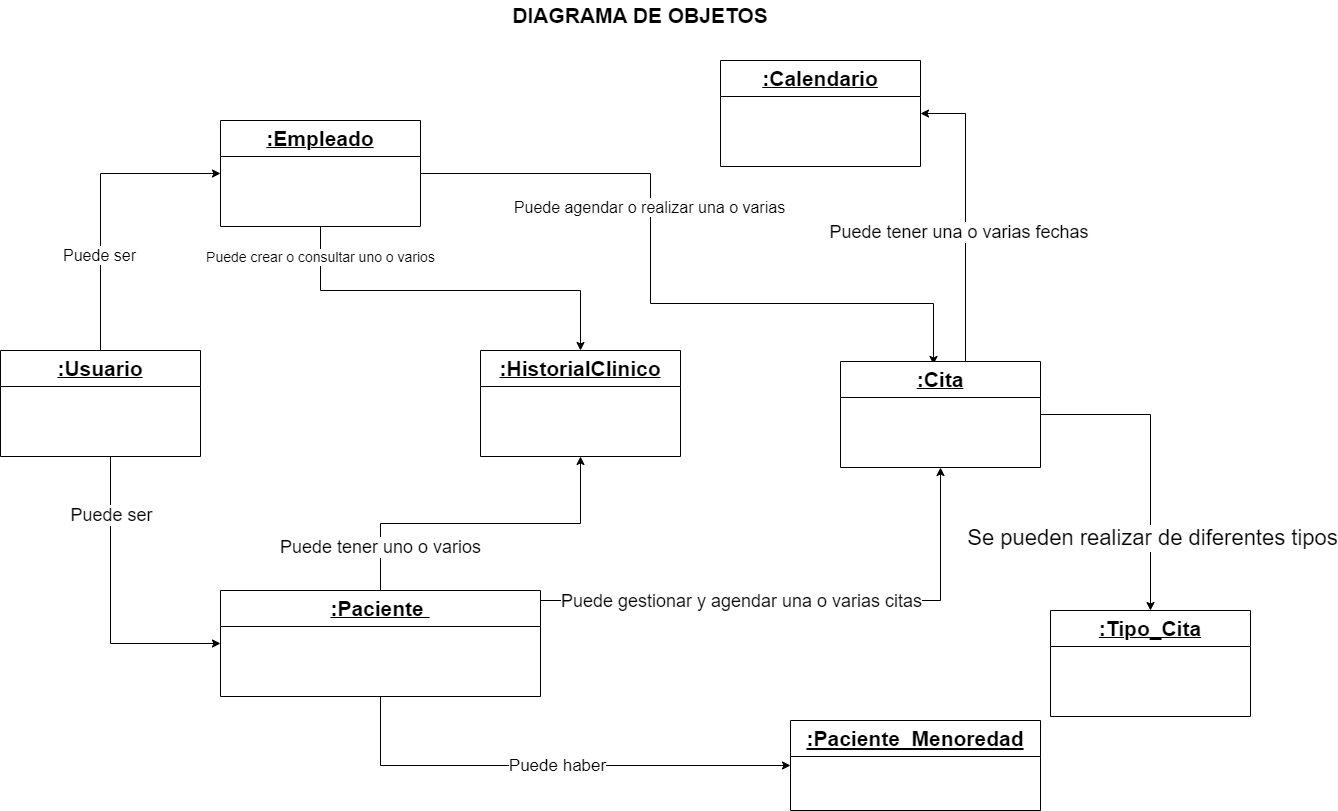

The diagram above was exported from draw.io. Its source (the exported page's mxGraphModel, read from the mxfile embedded in the PNG):
<mxGraphModel dx="2474" dy="1256" grid="1" gridSize="10" guides="1" tooltips="1" connect="1" arrows="1" fold="1" page="1" pageScale="1" pageWidth="1169" pageHeight="827" background="#FFFFFF" math="0" shadow="0">
  <root>
    <mxCell id="0" />
    <mxCell id="1" parent="0" />
    <mxCell id="auYqpAlaSlEiFYjcfq0a-14" style="edgeStyle=orthogonalEdgeStyle;rounded=0;orthogonalLoop=1;jettySize=auto;html=1;entryX=0;entryY=0.5;entryDx=0;entryDy=0;" edge="1" parent="1" source="auYqpAlaSlEiFYjcfq0a-1" target="auYqpAlaSlEiFYjcfq0a-8">
      <mxGeometry relative="1" as="geometry">
        <Array as="points">
          <mxPoint x="630" y="183" />
        </Array>
      </mxGeometry>
    </mxCell>
    <mxCell id="auYqpAlaSlEiFYjcfq0a-26" value="&lt;font style=&quot;font-size: 16px;&quot;&gt;Puede ser&lt;/font&gt;" style="edgeLabel;html=1;align=center;verticalAlign=middle;resizable=0;points=[];" vertex="1" connectable="0" parent="auYqpAlaSlEiFYjcfq0a-14">
      <mxGeometry x="-0.3558" y="2" relative="1" as="geometry">
        <mxPoint as="offset" />
      </mxGeometry>
    </mxCell>
    <mxCell id="auYqpAlaSlEiFYjcfq0a-15" style="edgeStyle=orthogonalEdgeStyle;rounded=0;orthogonalLoop=1;jettySize=auto;html=1;entryX=0;entryY=0.5;entryDx=0;entryDy=0;" edge="1" parent="1" source="auYqpAlaSlEiFYjcfq0a-1" target="auYqpAlaSlEiFYjcfq0a-9">
      <mxGeometry relative="1" as="geometry">
        <Array as="points">
          <mxPoint x="640" y="653" />
        </Array>
      </mxGeometry>
    </mxCell>
    <mxCell id="auYqpAlaSlEiFYjcfq0a-25" value="&lt;font style=&quot;font-size: 18px;&quot;&gt;Puede ser&lt;/font&gt;" style="edgeLabel;html=1;align=center;verticalAlign=middle;resizable=0;points=[];" vertex="1" connectable="0" parent="auYqpAlaSlEiFYjcfq0a-15">
      <mxGeometry x="-0.6072" relative="1" as="geometry">
        <mxPoint as="offset" />
      </mxGeometry>
    </mxCell>
    <mxCell id="auYqpAlaSlEiFYjcfq0a-1" value="&lt;u&gt;&lt;font style=&quot;font-size: 21px;&quot;&gt;:Usuario&lt;/font&gt;&lt;/u&gt;" style="swimlane;whiteSpace=wrap;html=1;startSize=36;" vertex="1" parent="1">
      <mxGeometry x="530" y="360" width="200" height="106" as="geometry" />
    </mxCell>
    <mxCell id="auYqpAlaSlEiFYjcfq0a-17" style="edgeStyle=orthogonalEdgeStyle;rounded=0;orthogonalLoop=1;jettySize=auto;html=1;entryX=0.5;entryY=0;entryDx=0;entryDy=0;" edge="1" parent="1" source="auYqpAlaSlEiFYjcfq0a-8" target="auYqpAlaSlEiFYjcfq0a-10">
      <mxGeometry relative="1" as="geometry">
        <Array as="points">
          <mxPoint x="850" y="300" />
          <mxPoint x="1110" y="300" />
        </Array>
      </mxGeometry>
    </mxCell>
    <mxCell id="auYqpAlaSlEiFYjcfq0a-27" value="&lt;font style=&quot;font-size: 14px;&quot;&gt;Puede crear o consultar uno o varios&lt;/font&gt;" style="edgeLabel;html=1;align=center;verticalAlign=middle;resizable=0;points=[];" vertex="1" connectable="0" parent="auYqpAlaSlEiFYjcfq0a-17">
      <mxGeometry x="-0.842" y="-1" relative="1" as="geometry">
        <mxPoint as="offset" />
      </mxGeometry>
    </mxCell>
    <mxCell id="auYqpAlaSlEiFYjcfq0a-20" style="edgeStyle=orthogonalEdgeStyle;rounded=0;orthogonalLoop=1;jettySize=auto;html=1;entryX=0.465;entryY=0.028;entryDx=0;entryDy=0;entryPerimeter=0;" edge="1" parent="1" source="auYqpAlaSlEiFYjcfq0a-8" target="auYqpAlaSlEiFYjcfq0a-11">
      <mxGeometry relative="1" as="geometry">
        <Array as="points">
          <mxPoint x="1180" y="183" />
          <mxPoint x="1180" y="313" />
          <mxPoint x="1463" y="313" />
        </Array>
      </mxGeometry>
    </mxCell>
    <mxCell id="auYqpAlaSlEiFYjcfq0a-29" value="&lt;font style=&quot;font-size: 16px;&quot;&gt;Puede agendar o realizar una o varias&lt;/font&gt;" style="edgeLabel;html=1;align=center;verticalAlign=middle;resizable=0;points=[];" vertex="1" connectable="0" parent="auYqpAlaSlEiFYjcfq0a-20">
      <mxGeometry x="-0.2528" y="-2" relative="1" as="geometry">
        <mxPoint as="offset" />
      </mxGeometry>
    </mxCell>
    <mxCell id="auYqpAlaSlEiFYjcfq0a-8" value="&lt;u&gt;&lt;font style=&quot;font-size: 21px;&quot;&gt;:Empleado&lt;/font&gt;&lt;/u&gt;" style="swimlane;whiteSpace=wrap;html=1;startSize=36;" vertex="1" parent="1">
      <mxGeometry x="750" y="130" width="200" height="106" as="geometry" />
    </mxCell>
    <mxCell id="auYqpAlaSlEiFYjcfq0a-16" style="edgeStyle=orthogonalEdgeStyle;rounded=0;orthogonalLoop=1;jettySize=auto;html=1;exitX=0.5;exitY=0;exitDx=0;exitDy=0;entryX=0.5;entryY=1;entryDx=0;entryDy=0;" edge="1" parent="1" source="auYqpAlaSlEiFYjcfq0a-9" target="auYqpAlaSlEiFYjcfq0a-10">
      <mxGeometry relative="1" as="geometry" />
    </mxCell>
    <mxCell id="auYqpAlaSlEiFYjcfq0a-28" value="&lt;font style=&quot;font-size: 18px;&quot;&gt;Puede tener uno o varios&lt;/font&gt;" style="edgeLabel;html=1;align=center;verticalAlign=middle;resizable=0;points=[];" vertex="1" connectable="0" parent="auYqpAlaSlEiFYjcfq0a-16">
      <mxGeometry x="-0.7365" y="1" relative="1" as="geometry">
        <mxPoint as="offset" />
      </mxGeometry>
    </mxCell>
    <mxCell id="auYqpAlaSlEiFYjcfq0a-21" style="edgeStyle=orthogonalEdgeStyle;rounded=0;orthogonalLoop=1;jettySize=auto;html=1;entryX=0.5;entryY=1;entryDx=0;entryDy=0;" edge="1" parent="1" source="auYqpAlaSlEiFYjcfq0a-9" target="auYqpAlaSlEiFYjcfq0a-11">
      <mxGeometry relative="1" as="geometry">
        <Array as="points">
          <mxPoint x="1470" y="610" />
        </Array>
      </mxGeometry>
    </mxCell>
    <mxCell id="auYqpAlaSlEiFYjcfq0a-30" value="&lt;font style=&quot;font-size: 18px;&quot;&gt;Puede gestionar y agendar una o varias citas&lt;/font&gt;" style="edgeLabel;html=1;align=center;verticalAlign=middle;resizable=0;points=[];" vertex="1" connectable="0" parent="auYqpAlaSlEiFYjcfq0a-21">
      <mxGeometry x="-0.526" y="4" relative="1" as="geometry">
        <mxPoint x="74" y="4" as="offset" />
      </mxGeometry>
    </mxCell>
    <mxCell id="auYqpAlaSlEiFYjcfq0a-24" style="edgeStyle=orthogonalEdgeStyle;rounded=0;orthogonalLoop=1;jettySize=auto;html=1;entryX=0;entryY=0.5;entryDx=0;entryDy=0;" edge="1" parent="1" source="auYqpAlaSlEiFYjcfq0a-9" target="auYqpAlaSlEiFYjcfq0a-13">
      <mxGeometry relative="1" as="geometry">
        <Array as="points">
          <mxPoint x="910" y="775" />
        </Array>
      </mxGeometry>
    </mxCell>
    <mxCell id="auYqpAlaSlEiFYjcfq0a-31" value="&lt;font style=&quot;font-size: 17px;&quot;&gt;Puede haber&lt;/font&gt;" style="edgeLabel;html=1;align=center;verticalAlign=middle;resizable=0;points=[];" vertex="1" connectable="0" parent="auYqpAlaSlEiFYjcfq0a-24">
      <mxGeometry x="-0.5421" y="1" relative="1" as="geometry">
        <mxPoint x="135" y="1" as="offset" />
      </mxGeometry>
    </mxCell>
    <mxCell id="auYqpAlaSlEiFYjcfq0a-9" value="&lt;u&gt;&lt;font style=&quot;font-size: 21px;&quot;&gt;:Paciente&amp;nbsp;&lt;/font&gt;&lt;/u&gt;" style="swimlane;whiteSpace=wrap;html=1;startSize=36;" vertex="1" parent="1">
      <mxGeometry x="750" y="600" width="320" height="106" as="geometry" />
    </mxCell>
    <mxCell id="auYqpAlaSlEiFYjcfq0a-10" value="&lt;u&gt;&lt;font style=&quot;font-size: 21px;&quot;&gt;:HistorialClinico&lt;/font&gt;&lt;/u&gt;" style="swimlane;whiteSpace=wrap;html=1;startSize=36;" vertex="1" parent="1">
      <mxGeometry x="1010" y="360" width="200" height="106" as="geometry" />
    </mxCell>
    <mxCell id="auYqpAlaSlEiFYjcfq0a-23" style="edgeStyle=orthogonalEdgeStyle;rounded=0;orthogonalLoop=1;jettySize=auto;html=1;entryX=1;entryY=0.5;entryDx=0;entryDy=0;" edge="1" parent="1" target="auYqpAlaSlEiFYjcfq0a-19">
      <mxGeometry relative="1" as="geometry">
        <mxPoint x="1540" y="371" as="sourcePoint" />
        <mxPoint x="1520" y="123" as="targetPoint" />
      </mxGeometry>
    </mxCell>
    <mxCell id="auYqpAlaSlEiFYjcfq0a-33" value="&lt;font style=&quot;font-size: 18px;&quot;&gt;Puede tener una o varias fechas&amp;nbsp; &amp;nbsp;&lt;/font&gt;" style="edgeLabel;html=1;align=center;verticalAlign=middle;resizable=0;points=[];" vertex="1" connectable="0" parent="auYqpAlaSlEiFYjcfq0a-23">
      <mxGeometry x="0.0322" relative="1" as="geometry">
        <mxPoint as="offset" />
      </mxGeometry>
    </mxCell>
    <mxCell id="auYqpAlaSlEiFYjcfq0a-39" style="edgeStyle=orthogonalEdgeStyle;rounded=0;orthogonalLoop=1;jettySize=auto;html=1;entryX=0.5;entryY=0;entryDx=0;entryDy=0;" edge="1" parent="1" source="auYqpAlaSlEiFYjcfq0a-11" target="auYqpAlaSlEiFYjcfq0a-37">
      <mxGeometry relative="1" as="geometry" />
    </mxCell>
    <mxCell id="auYqpAlaSlEiFYjcfq0a-40" value="&lt;font style=&quot;font-size: 22px;&quot;&gt;Se pueden realizar de diferentes tipos&lt;/font&gt;" style="edgeLabel;html=1;align=center;verticalAlign=middle;resizable=0;points=[];" vertex="1" connectable="0" parent="auYqpAlaSlEiFYjcfq0a-39">
      <mxGeometry x="0.5132" y="1" relative="1" as="geometry">
        <mxPoint y="1" as="offset" />
      </mxGeometry>
    </mxCell>
    <mxCell id="auYqpAlaSlEiFYjcfq0a-11" value="&lt;u&gt;&lt;font style=&quot;font-size: 21px;&quot;&gt;:Cita&lt;/font&gt;&lt;/u&gt;" style="swimlane;whiteSpace=wrap;html=1;startSize=36;" vertex="1" parent="1">
      <mxGeometry x="1370" y="371" width="200" height="106" as="geometry" />
    </mxCell>
    <mxCell id="auYqpAlaSlEiFYjcfq0a-13" value="&lt;span style=&quot;font-size: 21px;&quot;&gt;&lt;u&gt;:Paciente_Menoredad&lt;/u&gt;&lt;/span&gt;" style="swimlane;whiteSpace=wrap;html=1;startSize=36;" vertex="1" parent="1">
      <mxGeometry x="1320" y="730" width="250" height="90" as="geometry" />
    </mxCell>
    <mxCell id="auYqpAlaSlEiFYjcfq0a-19" value="&lt;u&gt;&lt;font style=&quot;font-size: 21px;&quot;&gt;:Calendario&lt;/font&gt;&lt;/u&gt;" style="swimlane;whiteSpace=wrap;html=1;startSize=36;" vertex="1" parent="1">
      <mxGeometry x="1250" y="70" width="200" height="106" as="geometry" />
    </mxCell>
    <mxCell id="auYqpAlaSlEiFYjcfq0a-32" value="&lt;font size=&quot;1&quot; style=&quot;&quot;&gt;&lt;b style=&quot;font-size: 21px;&quot;&gt;DIAGRAMA DE OBJETOS&lt;/b&gt;&lt;/font&gt;" style="text;html=1;align=center;verticalAlign=middle;whiteSpace=wrap;rounded=0;" vertex="1" parent="1">
      <mxGeometry x="1020" y="10" width="300" height="30" as="geometry" />
    </mxCell>
    <mxCell id="auYqpAlaSlEiFYjcfq0a-37" value="&lt;u&gt;&lt;font style=&quot;font-size: 21px;&quot;&gt;:Tipo_Cita&lt;/font&gt;&lt;/u&gt;" style="swimlane;whiteSpace=wrap;html=1;startSize=36;" vertex="1" parent="1">
      <mxGeometry x="1580" y="620" width="200" height="106" as="geometry" />
    </mxCell>
  </root>
</mxGraphModel>